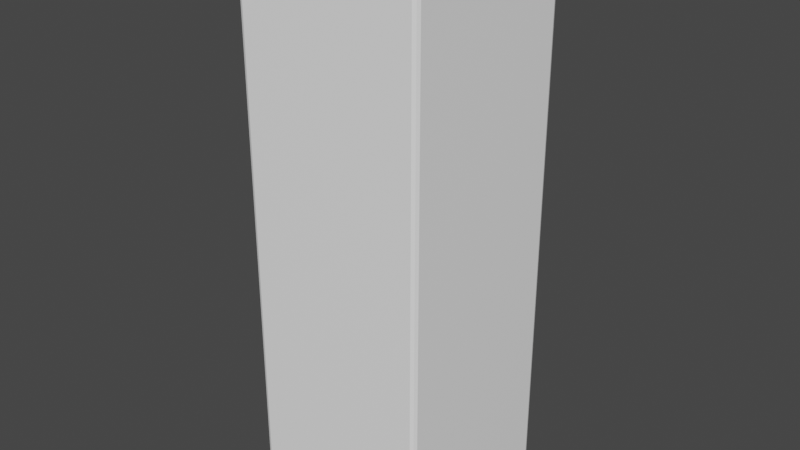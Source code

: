 # Source: untitled.blend  (saved by Blender 3.3.6; exported with 4.5.12 LTS)
import bpy
from mathutils import Matrix  # noqa: F401  (used for matrix-valued properties, if any)

bpy.ops.wm.read_factory_settings(use_empty=True)
scene = bpy.context.scene
scene.name = 'Scene'

# ---- collections
col_collection = bpy.data.collections.new('Collection'); scene.collection.children.link(col_collection)

# ---- materials (node trees are filled in below, after node groups)
mat_material = bpy.data.materials.new('Material')
mat_material.alpha_threshold = 0.0
mat_material.use_transparent_shadow = False
mat_material.roughness = 0.5
mat_material.line_color = (0.0, 0.0, 0.0, 1.0)

# ---- material node trees
mat_material.use_nodes = True; mat_material.node_tree.nodes.clear()
_N = mat_material.node_tree.nodes; _L = mat_material.node_tree.links
n0 = _N.new('ShaderNodeOutputMaterial'); n0.name = 'Material Output'; n0.location = (300, 300)
n1 = _N.new('ShaderNodeBsdfPrincipled'); n1.name = 'Principled BSDF'; n1.location = (10, 300)
n1.distribution = 'GGX'
n1.subsurface_method = 'RANDOM_WALK_SKIN'
n1.inputs[0].default_value = (1.0, 1.0, 1.0, 1.0)
n1.inputs[3].default_value = 1.45
n1.inputs[27].default_value = (0.0, 0.0, 0.0, 1.0)
n1.inputs[28].default_value = 1.0
_L.new(n1.outputs[0], n0.inputs[0])
n0.is_active_output = True

# ---- world
world_world = bpy.data.worlds.new('World'); scene.world = world_world
world_world.use_nodes = True; world_world.node_tree.nodes.clear()
_N = world_world.node_tree.nodes; _L = world_world.node_tree.links
n0 = _N.new('ShaderNodeOutputWorld'); n0.name = 'World Output'; n0.location = (300, 300)
n1 = _N.new('ShaderNodeBackground'); n1.name = 'Background'; n1.location = (10, 300)
n1.inputs[0].default_value = (0.05088, 0.05088, 0.05088, 1.0)
_L.new(n1.outputs[0], n0.inputs[0])
n0.is_active_output = True
world_world.color = (0.05088, 0.05088, 0.05088)
world_world.use_sun_shadow = False
world_world.sun_shadow_jitter_overblur = 0.0

# ---- meshes
me_cube = bpy.data.meshes.new('Cube')
me_cube.from_pydata([(1.0, 1.0, 1.0), (1.0, 1.0, -5.026), (1.0, -1.0, 1.0), (1.0, -1.0, -5.026), (-1.0, 1.0, 1.0), (-1.0, 1.0, -5.026), (-1.0, -1.0, 1.0), (-1.0, -1.0, -5.026)], [], [(0, 4, 6, 2), (3, 2, 6, 7), (7, 6, 4, 5), (5, 1, 3, 7), (1, 0, 2, 3), (5, 4, 0, 1)])
_uv = me_cube.uv_layers.new(name='UVMap')
_uv.uv.foreach_set('vector', [0.625, 0.5, 0.875, 0.5, 0.875, 0.75, 0.625, 0.75, 0.375, 0.75, 0.625, 0.75, 0.625, 1.0, 0.375, 1.0, 0.375, 0.0, 0.625, 0.0, 0.625, 0.25, 0.375, 0.25, 0.125, 0.5, 0.375, 0.5, 0.375, 0.75, 0.125, 0.75, 0.375, 0.5, 0.625, 0.5, 0.625, 0.75, 0.375, 0.75, 0.375, 0.25, 0.625, 0.25, 0.625, 0.5, 0.375, 0.5])
me_cube.materials.append(mat_material)
me_cube.use_mirror_vertex_groups = False
me_cube.update()

# ---- objects
ob_cube = bpy.data.objects.new('Cube', me_cube)

# ---- transforms, parenting, visibility, modifiers, constraints
ob_cube.location = (0.0, 0.0, -9.32)
ob_cube.scale = (9.225, 9.225, 9.225)
ob_cube.lock_rotations_4d = False
ob_cube.empty_display_type = 'ARROWS'
ob_cube.lineart.crease_threshold = 0.0
_m = ob_cube.modifiers.new('Bevel', 'BEVEL')
_m.width = 0.05
_m.width_pct = 0.05
_m.segments = 2

# ---- collection membership
col_collection.objects.link(ob_cube)

# ---- scene / render settings (as saved in the file)
scene.frame_start = 1; scene.frame_end = 250; scene.frame_set(1)
scene.render.engine = 'BLENDER_EEVEE_NEXT'
scene.cycles.sampling_pattern = 'TABULATED_SOBOL'
scene.cycles.use_light_tree = False
scene.view_settings.view_transform = 'Filmic'
bpy.context.view_layer.update()

# ---- added for rendering (the .blend has no active camera and no usable light): camera, sun
cam_auto = bpy.data.cameras.new('AutoCamera')
cam_auto.lens = 50.0
cam_auto.sensor_width = 36.0
cam_auto.clip_end = 1000.0
ob_auto_camera = bpy.data.objects.new('AutoCamera', cam_auto)
scene.collection.objects.link(ob_auto_camera)
ob_auto_camera.location = (56.8168, -68.1801, 17.5642)
ob_auto_camera.rotation_euler = (1.09748, -7.21219e-08, 0.694738)
scene.camera = ob_auto_camera
light_auto_sun = bpy.data.lights.new('AutoSun', 'SUN')
light_auto_sun.energy = 3.0
light_auto_sun.angle = 0.0523599
ob_auto_sun = bpy.data.objects.new('AutoSun', light_auto_sun)
scene.collection.objects.link(ob_auto_sun)
ob_auto_sun.rotation_euler = (0.872665, 0.174533, 0.523599)
bpy.context.view_layer.update()
